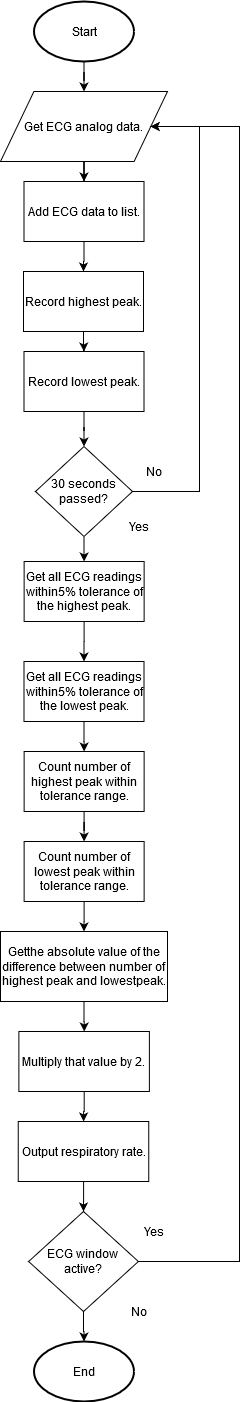

The diagram above was exported from draw.io. Its source (the exported page's mxGraphModel, read from the mxfile embedded in the PNG):
<mxGraphModel dx="1038" dy="1555" grid="1" gridSize="10" guides="1" tooltips="1" connect="1" arrows="1" fold="1" page="1" pageScale="1" pageWidth="690" pageHeight="980" math="0" shadow="0">
  <root>
    <mxCell id="WIyWlLk6GJQsqaUBKTNV-0" />
    <mxCell id="WIyWlLk6GJQsqaUBKTNV-1" parent="WIyWlLk6GJQsqaUBKTNV-0" />
    <mxCell id="Len7F4UV0hTLYJMYuaGN-25" value="" style="edgeStyle=orthogonalEdgeStyle;rounded=0;orthogonalLoop=1;jettySize=auto;html=1;" edge="1" parent="WIyWlLk6GJQsqaUBKTNV-1" source="Len7F4UV0hTLYJMYuaGN-0" target="Len7F4UV0hTLYJMYuaGN-2">
      <mxGeometry relative="1" as="geometry" />
    </mxCell>
    <mxCell id="Len7F4UV0hTLYJMYuaGN-0" value="Start" style="strokeWidth=2;html=1;shape=mxgraph.flowchart.start_1;whiteSpace=wrap;" vertex="1" parent="WIyWlLk6GJQsqaUBKTNV-1">
      <mxGeometry x="294.5" y="-960" width="100" height="60" as="geometry" />
    </mxCell>
    <mxCell id="Len7F4UV0hTLYJMYuaGN-26" value="" style="edgeStyle=orthogonalEdgeStyle;rounded=0;orthogonalLoop=1;jettySize=auto;html=1;" edge="1" parent="WIyWlLk6GJQsqaUBKTNV-1" source="Len7F4UV0hTLYJMYuaGN-2" target="Len7F4UV0hTLYJMYuaGN-6">
      <mxGeometry relative="1" as="geometry" />
    </mxCell>
    <mxCell id="Len7F4UV0hTLYJMYuaGN-2" value="&lt;p align=&quot;center&quot;&gt;Get ECG analog data.&lt;/p&gt;" style="shape=parallelogram;perimeter=parallelogramPerimeter;whiteSpace=wrap;html=1;" vertex="1" parent="WIyWlLk6GJQsqaUBKTNV-1">
      <mxGeometry x="261" y="-870" width="167" height="70" as="geometry" />
    </mxCell>
    <mxCell id="Len7F4UV0hTLYJMYuaGN-27" value="" style="edgeStyle=orthogonalEdgeStyle;rounded=0;orthogonalLoop=1;jettySize=auto;html=1;" edge="1" parent="WIyWlLk6GJQsqaUBKTNV-1" source="Len7F4UV0hTLYJMYuaGN-6" target="Len7F4UV0hTLYJMYuaGN-8">
      <mxGeometry relative="1" as="geometry" />
    </mxCell>
    <mxCell id="Len7F4UV0hTLYJMYuaGN-6" value="&lt;p align=&quot;center&quot;&gt;Add ECG data to list.&lt;/p&gt;" style="rounded=0;whiteSpace=wrap;html=1;" vertex="1" parent="WIyWlLk6GJQsqaUBKTNV-1">
      <mxGeometry x="284.5" y="-780" width="120" height="60" as="geometry" />
    </mxCell>
    <mxCell id="Len7F4UV0hTLYJMYuaGN-28" value="" style="edgeStyle=orthogonalEdgeStyle;rounded=0;orthogonalLoop=1;jettySize=auto;html=1;" edge="1" parent="WIyWlLk6GJQsqaUBKTNV-1" source="Len7F4UV0hTLYJMYuaGN-8" target="Len7F4UV0hTLYJMYuaGN-9">
      <mxGeometry relative="1" as="geometry" />
    </mxCell>
    <mxCell id="Len7F4UV0hTLYJMYuaGN-8" value="Record highest peak." style="rounded=0;whiteSpace=wrap;html=1;" vertex="1" parent="WIyWlLk6GJQsqaUBKTNV-1">
      <mxGeometry x="284" y="-690" width="120" height="60" as="geometry" />
    </mxCell>
    <mxCell id="Len7F4UV0hTLYJMYuaGN-29" value="" style="edgeStyle=orthogonalEdgeStyle;rounded=0;orthogonalLoop=1;jettySize=auto;html=1;" edge="1" parent="WIyWlLk6GJQsqaUBKTNV-1" source="Len7F4UV0hTLYJMYuaGN-9" target="Len7F4UV0hTLYJMYuaGN-10">
      <mxGeometry relative="1" as="geometry" />
    </mxCell>
    <mxCell id="Len7F4UV0hTLYJMYuaGN-9" value="Record lowest peak." style="rounded=0;whiteSpace=wrap;html=1;" vertex="1" parent="WIyWlLk6GJQsqaUBKTNV-1">
      <mxGeometry x="284.5" y="-610" width="120" height="60" as="geometry" />
    </mxCell>
    <mxCell id="Len7F4UV0hTLYJMYuaGN-30" value="" style="edgeStyle=orthogonalEdgeStyle;rounded=0;orthogonalLoop=1;jettySize=auto;html=1;" edge="1" parent="WIyWlLk6GJQsqaUBKTNV-1" source="Len7F4UV0hTLYJMYuaGN-10" target="Len7F4UV0hTLYJMYuaGN-11">
      <mxGeometry relative="1" as="geometry" />
    </mxCell>
    <mxCell id="Len7F4UV0hTLYJMYuaGN-41" style="edgeStyle=orthogonalEdgeStyle;rounded=0;orthogonalLoop=1;jettySize=auto;html=1;exitX=1;exitY=0.5;exitDx=0;exitDy=0;entryX=1;entryY=0.5;entryDx=0;entryDy=0;" edge="1" parent="WIyWlLk6GJQsqaUBKTNV-1" source="Len7F4UV0hTLYJMYuaGN-10" target="Len7F4UV0hTLYJMYuaGN-2">
      <mxGeometry relative="1" as="geometry">
        <Array as="points">
          <mxPoint x="460" y="-470" />
          <mxPoint x="460" y="-835" />
        </Array>
      </mxGeometry>
    </mxCell>
    <mxCell id="Len7F4UV0hTLYJMYuaGN-10" value="&lt;div&gt;30 seconds&lt;/div&gt;&lt;div&gt;passed?&lt;br&gt;&lt;/div&gt;" style="rhombus;whiteSpace=wrap;html=1;" vertex="1" parent="WIyWlLk6GJQsqaUBKTNV-1">
      <mxGeometry x="296" y="-515" width="97" height="90" as="geometry" />
    </mxCell>
    <mxCell id="Len7F4UV0hTLYJMYuaGN-31" value="" style="edgeStyle=orthogonalEdgeStyle;rounded=0;orthogonalLoop=1;jettySize=auto;html=1;" edge="1" parent="WIyWlLk6GJQsqaUBKTNV-1" source="Len7F4UV0hTLYJMYuaGN-11" target="Len7F4UV0hTLYJMYuaGN-12">
      <mxGeometry relative="1" as="geometry" />
    </mxCell>
    <mxCell id="Len7F4UV0hTLYJMYuaGN-11" value="&lt;p align=&quot;center&quot;&gt;Get all ECG readings within5% tolerance of the highest peak.&lt;/p&gt;" style="rounded=0;whiteSpace=wrap;html=1;" vertex="1" parent="WIyWlLk6GJQsqaUBKTNV-1">
      <mxGeometry x="284.63" y="-400" width="120" height="60" as="geometry" />
    </mxCell>
    <mxCell id="Len7F4UV0hTLYJMYuaGN-32" value="" style="edgeStyle=orthogonalEdgeStyle;rounded=0;orthogonalLoop=1;jettySize=auto;html=1;" edge="1" parent="WIyWlLk6GJQsqaUBKTNV-1" source="Len7F4UV0hTLYJMYuaGN-12" target="Len7F4UV0hTLYJMYuaGN-13">
      <mxGeometry relative="1" as="geometry" />
    </mxCell>
    <mxCell id="Len7F4UV0hTLYJMYuaGN-12" value="&lt;p align=&quot;center&quot;&gt;Get all ECG readings within5% tolerance of the lowest peak.&lt;/p&gt;" style="rounded=0;whiteSpace=wrap;html=1;" vertex="1" parent="WIyWlLk6GJQsqaUBKTNV-1">
      <mxGeometry x="284.5" y="-300" width="120" height="60" as="geometry" />
    </mxCell>
    <mxCell id="Len7F4UV0hTLYJMYuaGN-33" value="" style="edgeStyle=orthogonalEdgeStyle;rounded=0;orthogonalLoop=1;jettySize=auto;html=1;" edge="1" parent="WIyWlLk6GJQsqaUBKTNV-1" source="Len7F4UV0hTLYJMYuaGN-13" target="Len7F4UV0hTLYJMYuaGN-14">
      <mxGeometry relative="1" as="geometry" />
    </mxCell>
    <mxCell id="Len7F4UV0hTLYJMYuaGN-13" value="&lt;p align=&quot;center&quot;&gt;Count number of highest peak within tolerance range.&lt;/p&gt;" style="rounded=0;whiteSpace=wrap;html=1;" vertex="1" parent="WIyWlLk6GJQsqaUBKTNV-1">
      <mxGeometry x="284.63" y="-210" width="120" height="60" as="geometry" />
    </mxCell>
    <mxCell id="Len7F4UV0hTLYJMYuaGN-34" value="" style="edgeStyle=orthogonalEdgeStyle;rounded=0;orthogonalLoop=1;jettySize=auto;html=1;" edge="1" parent="WIyWlLk6GJQsqaUBKTNV-1" source="Len7F4UV0hTLYJMYuaGN-14" target="Len7F4UV0hTLYJMYuaGN-16">
      <mxGeometry relative="1" as="geometry" />
    </mxCell>
    <mxCell id="Len7F4UV0hTLYJMYuaGN-14" value="&lt;p align=&quot;center&quot;&gt;Count number of lowest peak within tolerance range.&lt;/p&gt;" style="rounded=0;whiteSpace=wrap;html=1;" vertex="1" parent="WIyWlLk6GJQsqaUBKTNV-1">
      <mxGeometry x="284.63" y="-120" width="120" height="60" as="geometry" />
    </mxCell>
    <mxCell id="Len7F4UV0hTLYJMYuaGN-35" value="" style="edgeStyle=orthogonalEdgeStyle;rounded=0;orthogonalLoop=1;jettySize=auto;html=1;" edge="1" parent="WIyWlLk6GJQsqaUBKTNV-1" source="Len7F4UV0hTLYJMYuaGN-16" target="Len7F4UV0hTLYJMYuaGN-17">
      <mxGeometry relative="1" as="geometry" />
    </mxCell>
    <mxCell id="Len7F4UV0hTLYJMYuaGN-16" value="&lt;span&gt;Getthe absolute value of the difference between number of highest peak and lowestpeak. &lt;/span&gt;" style="rounded=0;whiteSpace=wrap;html=1;" vertex="1" parent="WIyWlLk6GJQsqaUBKTNV-1">
      <mxGeometry x="261" y="-30" width="167" height="70" as="geometry" />
    </mxCell>
    <mxCell id="Len7F4UV0hTLYJMYuaGN-36" value="" style="edgeStyle=orthogonalEdgeStyle;rounded=0;orthogonalLoop=1;jettySize=auto;html=1;" edge="1" parent="WIyWlLk6GJQsqaUBKTNV-1" source="Len7F4UV0hTLYJMYuaGN-17" target="Len7F4UV0hTLYJMYuaGN-21">
      <mxGeometry relative="1" as="geometry" />
    </mxCell>
    <mxCell id="Len7F4UV0hTLYJMYuaGN-17" value="Multiply that value by 2." style="rounded=0;whiteSpace=wrap;html=1;" vertex="1" parent="WIyWlLk6GJQsqaUBKTNV-1">
      <mxGeometry x="279.38" y="70" width="130.5" height="60" as="geometry" />
    </mxCell>
    <mxCell id="Len7F4UV0hTLYJMYuaGN-37" value="" style="edgeStyle=orthogonalEdgeStyle;rounded=0;orthogonalLoop=1;jettySize=auto;html=1;" edge="1" parent="WIyWlLk6GJQsqaUBKTNV-1" source="Len7F4UV0hTLYJMYuaGN-21" target="Len7F4UV0hTLYJMYuaGN-22">
      <mxGeometry relative="1" as="geometry" />
    </mxCell>
    <mxCell id="Len7F4UV0hTLYJMYuaGN-21" value="Output respiratory rate." style="rounded=0;whiteSpace=wrap;html=1;" vertex="1" parent="WIyWlLk6GJQsqaUBKTNV-1">
      <mxGeometry x="278.75" y="160" width="130.5" height="60" as="geometry" />
    </mxCell>
    <mxCell id="Len7F4UV0hTLYJMYuaGN-38" value="" style="edgeStyle=orthogonalEdgeStyle;rounded=0;orthogonalLoop=1;jettySize=auto;html=1;" edge="1" parent="WIyWlLk6GJQsqaUBKTNV-1" source="Len7F4UV0hTLYJMYuaGN-22" target="Len7F4UV0hTLYJMYuaGN-23">
      <mxGeometry relative="1" as="geometry" />
    </mxCell>
    <mxCell id="Len7F4UV0hTLYJMYuaGN-46" style="edgeStyle=orthogonalEdgeStyle;rounded=0;orthogonalLoop=1;jettySize=auto;html=1;" edge="1" parent="WIyWlLk6GJQsqaUBKTNV-1" source="Len7F4UV0hTLYJMYuaGN-22">
      <mxGeometry relative="1" as="geometry">
        <mxPoint x="411" y="-835" as="targetPoint" />
        <Array as="points">
          <mxPoint x="500" y="300" />
          <mxPoint x="500" y="-835" />
        </Array>
      </mxGeometry>
    </mxCell>
    <mxCell id="Len7F4UV0hTLYJMYuaGN-22" value="&lt;div&gt;ECG window &lt;br&gt;&lt;/div&gt;&lt;div&gt;active?&lt;br&gt;&lt;/div&gt;" style="rhombus;whiteSpace=wrap;html=1;" vertex="1" parent="WIyWlLk6GJQsqaUBKTNV-1">
      <mxGeometry x="289.13" y="250" width="109.75" height="100" as="geometry" />
    </mxCell>
    <mxCell id="Len7F4UV0hTLYJMYuaGN-23" value="End" style="strokeWidth=2;html=1;shape=mxgraph.flowchart.start_1;whiteSpace=wrap;" vertex="1" parent="WIyWlLk6GJQsqaUBKTNV-1">
      <mxGeometry x="294.5" y="380" width="100" height="60" as="geometry" />
    </mxCell>
    <mxCell id="Len7F4UV0hTLYJMYuaGN-42" value="No" style="text;html=1;strokeColor=none;fillColor=none;align=center;verticalAlign=middle;whiteSpace=wrap;rounded=0;" vertex="1" parent="WIyWlLk6GJQsqaUBKTNV-1">
      <mxGeometry x="380" y="340" width="40" height="20" as="geometry" />
    </mxCell>
    <mxCell id="Len7F4UV0hTLYJMYuaGN-43" value="Yes" style="text;html=1;strokeColor=none;fillColor=none;align=center;verticalAlign=middle;whiteSpace=wrap;rounded=0;" vertex="1" parent="WIyWlLk6GJQsqaUBKTNV-1">
      <mxGeometry x="394.5" y="260" width="40" height="20" as="geometry" />
    </mxCell>
    <mxCell id="Len7F4UV0hTLYJMYuaGN-44" value="No" style="text;html=1;strokeColor=none;fillColor=none;align=center;verticalAlign=middle;whiteSpace=wrap;rounded=0;" vertex="1" parent="WIyWlLk6GJQsqaUBKTNV-1">
      <mxGeometry x="394.5" y="-500" width="40" height="20" as="geometry" />
    </mxCell>
    <mxCell id="Len7F4UV0hTLYJMYuaGN-45" value="Yes" style="text;html=1;strokeColor=none;fillColor=none;align=center;verticalAlign=middle;whiteSpace=wrap;rounded=0;" vertex="1" parent="WIyWlLk6GJQsqaUBKTNV-1">
      <mxGeometry x="380" y="-445" width="40" height="20" as="geometry" />
    </mxCell>
  </root>
</mxGraphModel>